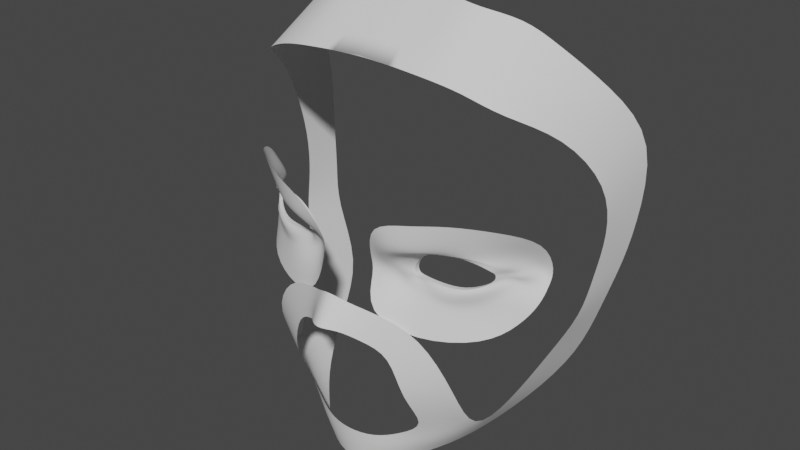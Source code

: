 # Source: firstModel.blend  (saved by Blender 3.2.14; exported with 4.5.12 LTS)
import bpy
from mathutils import Matrix  # noqa: F401  (used for matrix-valued properties, if any)

bpy.ops.wm.read_factory_settings(use_empty=True)
scene = bpy.context.scene
scene.name = 'Scene'

# ---- collections
col_collection = bpy.data.collections.new('Collection'); scene.collection.children.link(col_collection)

# ---- world
world_world = bpy.data.worlds.new('World'); scene.world = world_world
world_world.use_nodes = True; world_world.node_tree.nodes.clear()
_N = world_world.node_tree.nodes; _L = world_world.node_tree.links
n0 = _N.new('ShaderNodeOutputWorld'); n0.name = 'World Output'; n0.location = (300, 300)
n1 = _N.new('ShaderNodeBackground'); n1.name = 'Background'; n1.location = (10, 300)
n1.inputs[0].default_value = (0.05088, 0.05088, 0.05088, 1.0)
_L.new(n1.outputs[0], n0.inputs[0])
n0.is_active_output = True
world_world.color = (0.05088, 0.05088, 0.05088)
world_world.use_sun_shadow = False
world_world.sun_shadow_jitter_overblur = 0.0

# ---- meshes
me_plane = bpy.data.meshes.new('Plane')
me_plane.from_pydata([(-0.0001787, -0.1336, 1.781), (0.007196, -0.1278, 1.78), (0.0, -0.1258, 1.795), (0.008249, -0.1212, 1.79), (0.01325, -0.1209, 1.774), (0.01624, -0.1167, 1.787), (0.02603, -0.1166, 1.77), (0.03719, -0.1109, 1.781), (0.031, -0.1158, 1.75), (0.05179, -0.1067, 1.757), (0.03596, -0.1039, 1.732), (0.05045, -0.09136, 1.728), (0.02402, -0.1078, 1.724), (0.02835, -0.1041, 1.716), (0.01317, -0.1131, 1.72), (0.01569, -0.1118, 1.713), (0.0, -0.1159, 1.72), (0.0, -0.1155, 1.71), (0.01714, -0.1083, 1.705), (0.0, -0.1149, 1.702), (0.02959, -0.09615, 1.71), (0.04304, -0.08228, 1.717), (0.06075, -0.07959, 1.742), (0.05613, -0.05663, 1.73), (0.06936, -0.06268, 1.763), (0.06608, -0.033, 1.746), (0.07882, -0.05654, 1.782), (0.07747, -0.03619, 1.778), (0.08015, -0.05166, 1.798), (0.08123, -0.03131, 1.794), (0.08367, -0.04876, 1.818), (0.08523, -0.02841, 1.813), (0.08483, -0.05443, 1.842), (0.08872, -0.02492, 1.853), (0.07465, -0.07332, 1.866), (0.07767, -0.04715, 1.879), (0.06083, -0.09541, 1.877), (0.06123, -0.05936, 1.895), (0.04686, -0.1003, 1.884), (0.04857, -0.0643, 1.904), (0.03217, -0.1031, 1.887), (0.03388, -0.07476, 1.908), (0.01864, -0.1031, 1.888), (0.01875, -0.07157, 1.91), (0.01864, -0.1031, 1.888), (0.0, -0.1031, 1.889), (0.0, -0.07157, 1.911), (0.0, -0.1031, 1.889), (0.06083, -0.09337, 1.877)], [], [(0, 1, 3, 2), (3, 1, 4, 5), (5, 4, 6, 7), (7, 6, 8, 9), (9, 8, 10, 11), (11, 10, 12, 13), (13, 12, 14, 15), (15, 14, 16, 17), (15, 17, 19, 18), (11, 13, 20, 21), (13, 15, 18, 20), (11, 21, 23, 22), (22, 23, 25, 24), (24, 25, 27, 26), (26, 27, 29, 28), (28, 29, 31, 30), (30, 31, 33, 32), (32, 33, 35, 34), (34, 35, 37, 36), (36, 37, 39, 38), (38, 39, 41, 40), (40, 41, 43, 42), (42, 44, 47, 45), (42, 43, 46, 45)])
me_plane.polygons.foreach_set('use_smooth', [1, 1, 1, 1, 1, 1, 1, 1, 1, 1, 1, 1, 1, 1, 1, 1, 1, 1, 1, 1, 1, 1, 0, 1])
_uv = me_plane.uv_layers.new(name='UVMap')
_uv.uv.foreach_set('vector', [0.0, 0.0, 1.0, 0.0, 1.0, 1.0, 0.0, 1.0, 1.0, 1.0, 1.0, 0.0, 1.0, 0.0, 1.0, 1.0, 1.0, 1.0, 1.0, 0.0, 1.0, 0.0, 1.0, 1.0, 1.0, 1.0, 1.0, 0.0, 1.0, 0.0, 1.0, 1.0, 1.0, 1.0, 1.0, 0.0, 1.0, 0.0, 1.0, 1.0, 1.0, 1.0, 1.0, 0.0, 1.0, 0.0, 1.0, 1.0, 1.0, 1.0, 1.0, 0.0, 1.0, 0.0, 1.0, 1.0, 1.0, 1.0, 1.0, 0.0, 1.0, 0.0, 1.0, 1.0, 1.0, 1.0, 1.0, 1.0, 1.0, 1.0, 1.0, 1.0, 1.0, 1.0, 1.0, 1.0, 0.0, 0.0, 0.0, 0.0, 1.0, 1.0, 1.0, 1.0, 1.0, 1.0, 0.0, 0.0, 1.0, 1.0, 0.0, 0.0, 0.0, 0.0, 1.0, 1.0, 1.0, 1.0, 0.0, 0.0, 0.0, 0.0, 1.0, 1.0, 1.0, 1.0, 0.0, 0.0, 0.0, 0.0, 1.0, 1.0, 1.0, 1.0, 0.0, 0.0, 0.0, 0.0, 1.0, 1.0, 1.0, 1.0, 0.0, 0.0, 0.0, 0.0, 1.0, 1.0, 1.0, 1.0, 0.0, 0.0, 0.0, 0.0, 1.0, 1.0, 1.0, 1.0, 0.0, 0.0, 0.0, 0.0, 1.0, 1.0, 1.0, 1.0, 0.0, 0.0, 0.0, 0.0, 1.0, 1.0, 1.0, 1.0, 0.0, 0.0, 0.0, 0.0, 1.0, 1.0, 1.0, 1.0, 0.0, 0.0, 0.0, 0.0, 1.0, 1.0, 1.0, 1.0, 0.0, 0.0, 0.0, 0.0, 1.0, 1.0, 0.0, 0.0, 0.0, 0.0, 0.0, 0.0, 0.0, 0.0, 1.0, 1.0, 0.0, 0.0, 0.0, 0.0, 1.0, 1.0])
me_plane.update()
me_circle_001 = bpy.data.meshes.new('Circle.001')
me_circle_001.from_pydata([(0.04805, -0.1095, 1.834), (0.03473, -0.1165, 1.832), (0.01814, -0.1209, 1.83), (0.01247, -0.1127, 1.81), (0.01381, -0.1115, 1.804), (0.01294, -0.1178, 1.786), (0.03415, -0.1105, 1.777), (0.05978, -0.0984, 1.78), (0.06839, -0.08619, 1.787), (0.07344, -0.08009, 1.796), (0.0744, -0.07642, 1.803), (0.0751, -0.07343, 1.809), (0.07525, -0.08161, 1.825), (0.0642, -0.0984, 1.832), (0.04401, -0.1089, 1.822), (0.03311, -0.116, 1.82), (0.0233, -0.1188, 1.817), (0.01934, -0.1127, 1.811), (0.01907, -0.1038, 1.802), (0.02476, -0.1058, 1.795), (0.0389, -0.1055, 1.792), (0.0522, -0.0984, 1.791), (0.06526, -0.08992, 1.798), (0.06991, -0.08009, 1.8), (0.07087, -0.07642, 1.807), (0.06975, -0.07555, 1.81), (0.06656, -0.08323, 1.818), (0.05804, -0.0984, 1.821), (0.04469, -0.1043, 1.819), (0.03748, -0.1117, 1.819), (0.02919, -0.1107, 1.816), (0.02293, -0.1069, 1.81), (0.02382, -0.1064, 1.803), (0.02809, -0.1036, 1.799), (0.03932, -0.1045, 1.795), (0.04987, -0.09943, 1.794), (0.06218, -0.09294, 1.801), (0.06645, -0.08016, 1.804), (0.06734, -0.08519, 1.807), (0.06665, -0.08318, 1.81), (0.06236, -0.09093, 1.814), (0.05587, -0.09935, 1.816), (0.04541, -0.1022, 1.817), (0.03875, -0.1036, 1.817), (0.03283, -0.1043, 1.814), (0.02798, -0.1037, 1.808), (0.02834, -0.1034, 1.804), (0.03025, -0.1032, 1.803), (0.03915, -0.1024, 1.802), (0.0498, -0.1007, 1.802), (0.05762, -0.09541, 1.805), (0.0594, -0.09309, 1.807), (0.05991, -0.09252, 1.808), (0.0598, -0.09245, 1.81), (0.05933, -0.09506, 1.812), (0.05392, -0.09926, 1.816), (0.03187, -0.1081, 1.815), (0.02513, -0.1056, 1.808), (0.0628, -0.08672, 1.808), (0.06316, -0.08693, 1.81), (0.02781, -0.1052, 1.804), (0.0619, -0.0926, 1.813), (0.02888, -0.102, 1.802), (0.05541, -0.09932, 1.818), (0.03948, -0.1045, 1.799), (0.04427, -0.1053, 1.818), (0.05005, -0.102, 1.8), (0.06113, -0.0946, 1.804), (0.0374, -0.1084, 1.818), (0.06227, -0.08694, 1.806), (0.02888, -0.104, 1.802), (0.04541, -0.1022, 1.817), (0.03875, -0.1036, 1.817), (0.03283, -0.1043, 1.814), (0.02798, -0.1037, 1.808), (0.02834, -0.1034, 1.804), (0.03025, -0.1032, 1.803), (0.03915, -0.1024, 1.802), (0.0498, -0.1007, 1.802), (0.05762, -0.09541, 1.805), (0.0594, -0.09309, 1.807), (0.05991, -0.09252, 1.808), (0.0598, -0.09245, 1.81), (0.05933, -0.09506, 1.812), (0.05392, -0.09926, 1.816), (0.04541, -0.1022, 1.817), (0.03875, -0.1036, 1.817), (0.03283, -0.1043, 1.814), (0.02798, -0.1037, 1.808), (0.02834, -0.1034, 1.804), (0.03025, -0.1032, 1.803), (0.03915, -0.1024, 1.802), (0.0498, -0.1007, 1.802), (0.05762, -0.09541, 1.805), (0.0594, -0.09309, 1.807), (0.05991, -0.09252, 1.808), (0.0598, -0.09245, 1.81), (0.05933, -0.09506, 1.812), (0.05392, -0.09926, 1.816), (0.04541, -0.1, 1.817), (0.03875, -0.1014, 1.817), (0.03283, -0.1021, 1.814), (0.02798, -0.1015, 1.808), (0.02834, -0.1011, 1.804), (0.03025, -0.101, 1.803), (0.03915, -0.1002, 1.802), (0.0498, -0.09845, 1.802), (0.05762, -0.09319, 1.805), (0.0594, -0.09087, 1.807), (0.05991, -0.0903, 1.808), (0.0598, -0.09023, 1.81), (0.05933, -0.09284, 1.812), (0.05392, -0.09704, 1.816)], [], [(8, 7, 21, 22), (1, 0, 14, 15), (9, 8, 22, 23), (2, 1, 15, 16), (10, 9, 23, 24), (3, 2, 16, 17), (11, 10, 24, 25), (4, 3, 17, 18), (12, 11, 25, 26), (5, 4, 18, 19), (13, 12, 26, 27), (6, 5, 19, 20), (0, 13, 27, 14), (7, 6, 20, 21), (23, 22, 36, 37), (16, 15, 29, 30), (24, 23, 37, 38), (17, 16, 30, 31), (25, 24, 38, 39), (18, 17, 31, 32), (26, 25, 39, 40), (19, 18, 32, 33), (27, 26, 40, 41), (20, 19, 33, 34), (14, 27, 41, 28), (21, 20, 34, 35), (22, 21, 35, 36), (15, 14, 28, 29), (57, 56, 44, 45), (59, 58, 52, 53), (60, 57, 45, 46), (61, 59, 53, 54), (62, 60, 46, 47), (63, 61, 54, 55), (64, 62, 47, 48), (65, 63, 55, 42), (66, 64, 48, 49), (67, 66, 49, 50), (68, 65, 42, 43), (69, 67, 50, 51), (56, 68, 43, 44), (58, 69, 51, 52), (38, 37, 69, 58), (30, 29, 68, 56), (37, 36, 67, 69), (29, 28, 65, 68), (36, 35, 66, 67), (35, 34, 64, 66), (28, 41, 63, 65), (34, 33, 62, 64), (41, 40, 61, 63), (33, 32, 60, 62), (40, 39, 59, 61), (32, 31, 57, 60), (39, 38, 58, 59), (31, 30, 56, 57), (42, 55, 84, 71), (49, 48, 77, 78), (50, 49, 78, 79), (43, 42, 71, 72), (51, 50, 79, 80), (44, 43, 72, 73), (52, 51, 80, 81), (45, 44, 73, 74), (53, 52, 81, 82), (46, 45, 74, 75), (54, 53, 82, 83), (47, 46, 75, 76), (55, 54, 83, 84), (48, 47, 76, 77), (73, 72, 86, 87), (81, 80, 94, 95), (74, 73, 87, 88), (82, 81, 95, 96), (75, 74, 88, 89), (83, 82, 96, 97), (76, 75, 89, 90), (84, 83, 97, 98), (77, 76, 90, 91), (71, 84, 98, 85), (78, 77, 91, 92), (79, 78, 92, 93), (72, 71, 85, 86), (80, 79, 93, 94), (96, 95, 109, 110), (89, 88, 102, 103), (97, 96, 110, 111), (90, 89, 103, 104), (98, 97, 111, 112), (91, 90, 104, 105), (85, 98, 112, 99), (92, 91, 105, 106), (93, 92, 106, 107), (86, 85, 99, 100), (94, 93, 107, 108), (87, 86, 100, 101), (95, 94, 108, 109), (88, 87, 101, 102)])
me_circle_001.polygons.foreach_set('use_smooth', [True] * 98)
_uv = me_circle_001.uv_layers.new(name='UVMap')
_uv.uv.foreach_set('vector', [0.0, 0.0, 0.0, 0.0, 0.0, 0.0, 0.0, 0.0, 0.0, 0.0, 0.0, 0.0, 0.0, 0.0, 0.0, 0.0, 0.0, 0.0, 0.0, 0.0, 0.0, 0.0, 0.0, 0.0, 0.0, 0.0, 0.0, 0.0, 0.0, 0.0, 0.0, 0.0, 0.0, 0.0, 0.0, 0.0, 0.0, 0.0, 0.0, 0.0, 0.0, 0.0, 0.0, 0.0, 0.0, 0.0, 0.0, 0.0, 0.0, 0.0, 0.0, 0.0, 0.0, 0.0, 0.0, 0.0, 0.0, 0.0, 0.0, 0.0, 0.0, 0.0, 0.0, 0.0, 0.0, 0.0, 0.0, 0.0, 0.0, 0.0, 0.0, 0.0, 0.0, 0.0, 0.0, 0.0, 0.0, 0.0, 0.0, 0.0, 0.0, 0.0, 0.0, 0.0, 0.0, 0.0, 0.0, 0.0, 0.0, 0.0, 0.0, 0.0, 0.0, 0.0, 0.0, 0.0, 0.0, 0.0, 0.0, 0.0, 0.0, 0.0, 0.0, 0.0, 0.0, 0.0, 0.0, 0.0, 0.0, 0.0, 0.0, 0.0, 0.0, 0.0, 0.0, 0.0, 0.0, 0.0, 0.0, 0.0, 0.0, 0.0, 0.0, 0.0, 0.0, 0.0, 0.0, 0.0, 0.0, 0.0, 0.0, 0.0, 0.0, 0.0, 0.0, 0.0, 0.0, 0.0, 0.0, 0.0, 0.0, 0.0, 0.0, 0.0, 0.0, 0.0, 0.0, 0.0, 0.0, 0.0, 0.0, 0.0, 0.0, 0.0, 0.0, 0.0, 0.0, 0.0, 0.0, 0.0, 0.0, 0.0, 0.0, 0.0, 0.0, 0.0, 0.0, 0.0, 0.0, 0.0, 0.0, 0.0, 0.0, 0.0, 0.0, 0.0, 0.0, 0.0, 0.0, 0.0, 0.0, 0.0, 0.0, 0.0, 0.0, 0.0, 0.0, 0.0, 0.0, 0.0, 0.0, 0.0, 0.0, 0.0, 0.0, 0.0, 0.0, 0.0, 0.0, 0.0, 0.0, 0.0, 0.0, 0.0, 0.0, 0.0, 0.0, 0.0, 0.0, 0.0, 0.0, 0.0, 0.0, 0.0, 0.0, 0.0, 0.0, 0.0, 0.0, 0.0, 0.0, 0.0, 0.0, 0.0, 0.0, 0.0, 0.0, 0.0, 0.0, 0.0, 0.0, 0.0, 0.0, 0.0, 0.0, 0.0, 0.0, 0.0, 0.0, 0.0, 0.0, 0.0, 0.0, 0.0, 0.0, 0.0, 0.0, 0.0, 0.0, 0.0, 0.0, 0.0, 0.0, 0.0, 0.0, 0.0, 0.0, 0.0, 0.0, 0.0, 0.0, 0.0, 0.0, 0.0, 0.0, 0.0, 0.0, 0.0, 0.0, 0.0, 0.0, 0.0, 0.0, 0.0, 0.0, 0.0, 0.0, 0.0, 0.0, 0.0, 0.0, 0.0, 0.0, 0.0, 0.0, 0.0, 0.0, 0.0, 0.0, 0.0, 0.0, 0.0, 0.0, 0.0, 0.0, 0.0, 0.0, 0.0, 0.0, 0.0, 0.0, 0.0, 0.0, 0.0, 0.0, 0.0, 0.0, 0.0, 0.0, 0.0, 0.0, 0.0, 0.0, 0.0, 0.0, 0.0, 0.0, 0.0, 0.0, 0.0, 0.0, 0.0, 0.0, 0.0, 0.0, 0.0, 0.0, 0.0, 0.0, 0.0, 0.0, 0.0, 0.0, 0.0, 0.0, 0.0, 0.0, 0.0, 0.0, 0.0, 0.0, 0.0, 0.0, 0.0, 0.0, 0.0, 0.0, 0.0, 0.0, 0.0, 0.0, 0.0, 0.0, 0.0, 0.0, 0.0, 0.0, 0.0, 0.0, 0.0, 0.0, 0.0, 0.0, 0.0, 0.0, 0.0, 0.0, 0.0, 0.0, 0.0, 0.0, 0.0, 0.0, 0.0, 0.0, 0.0, 0.0, 0.0, 0.0, 0.0, 0.0, 0.0, 0.0, 0.0, 0.0, 0.0, 0.0, 0.0, 0.0, 0.0, 0.0, 0.0, 0.0, 0.0, 0.0, 0.0, 0.0, 0.0, 0.0, 0.0, 0.0, 0.0, 0.0, 0.0, 0.0, 0.0, 0.0, 0.0, 0.0, 0.0, 0.0, 0.0, 0.0, 0.0, 0.0, 0.0, 0.0, 0.0, 0.0, 0.0, 0.0, 0.0, 0.0, 0.0, 0.0, 0.0, 0.0, 0.0, 0.0, 0.0, 0.0, 0.0, 0.0, 0.0, 0.0, 0.0, 0.0, 0.0, 0.0, 0.0, 0.0, 0.0, 0.0, 0.0, 0.0, 0.0, 0.0, 0.0, 0.0, 0.0, 0.0, 0.0, 0.0, 0.0, 0.0, 0.0, 0.0, 0.0, 0.0, 0.0, 0.0, 0.0, 0.0, 0.0, 0.0, 0.0, 0.0, 0.0, 0.0, 0.0, 0.0, 0.0, 0.0, 0.0, 0.0, 0.0, 0.0, 0.0, 0.0, 0.0, 0.0, 0.0, 0.0, 0.0, 0.0, 0.0, 0.0, 0.0, 0.0, 0.0, 0.0, 0.0, 0.0, 0.0, 0.0, 0.0, 0.0, 0.0, 0.0, 0.0, 0.0, 0.0, 0.0, 0.0, 0.0, 0.0, 0.0, 0.0, 0.0, 0.0, 0.0, 0.0, 0.0, 0.0, 0.0, 0.0, 0.0, 0.0, 0.0, 0.0, 0.0, 0.0, 0.0, 0.0, 0.0, 0.0, 0.0, 0.0, 0.0, 0.0, 0.0, 0.0, 0.0, 0.0, 0.0, 0.0, 0.0, 0.0, 0.0, 0.0, 0.0, 0.0, 0.0, 0.0, 0.0, 0.0, 0.0, 0.0, 0.0, 0.0, 0.0, 0.0, 0.0, 0.0, 0.0, 0.0, 0.0, 0.0, 0.0, 0.0, 0.0, 0.0, 0.0, 0.0, 0.0, 0.0, 0.0, 0.0, 0.0, 0.0, 0.0, 0.0, 0.0, 0.0, 0.0, 0.0, 0.0, 0.0, 0.0, 0.0, 0.0, 0.0, 0.0, 0.0, 0.0, 0.0, 0.0, 0.0, 0.0, 0.0, 0.0, 0.0, 0.0, 0.0, 0.0, 0.0, 0.0, 0.0, 0.0, 0.0, 0.0, 0.0, 0.0, 0.0, 0.0, 0.0, 0.0, 0.0, 0.0, 0.0, 0.0, 0.0, 0.0, 0.0, 0.0, 0.0, 0.0, 0.0, 0.0, 0.0, 0.0, 0.0, 0.0, 0.0, 0.0, 0.0, 0.0, 0.0, 0.0, 0.0, 0.0, 0.0, 0.0, 0.0, 0.0, 0.0, 0.0, 0.0, 0.0, 0.0, 0.0, 0.0, 0.0, 0.0, 0.0, 0.0, 0.0, 0.0, 0.0, 0.0, 0.0, 0.0, 0.0, 0.0, 0.0, 0.0, 0.0, 0.0, 0.0, 0.0, 0.0, 0.0, 0.0, 0.0, 0.0, 0.0, 0.0, 0.0, 0.0, 0.0, 0.0, 0.0, 0.0, 0.0, 0.0, 0.0, 0.0, 0.0, 0.0, 0.0, 0.0, 0.0, 0.0, 0.0, 0.0, 0.0, 0.0, 0.0, 0.0, 0.0, 0.0, 0.0, 0.0, 0.0, 0.0, 0.0, 0.0, 0.0, 0.0, 0.0, 0.0, 0.0, 0.0, 0.0, 0.0, 0.0, 0.0, 0.0, 0.0, 0.0, 0.0, 0.0, 0.0, 0.0, 0.0, 0.0, 0.0, 0.0, 0.0, 0.0, 0.0, 0.0, 0.0, 0.0, 0.0, 0.0, 0.0, 0.0, 0.0, 0.0, 0.0, 0.0, 0.0, 0.0, 0.0, 0.0, 0.0, 0.0, 0.0, 0.0, 0.0, 0.0, 0.0, 0.0, 0.0, 0.0, 0.0, 0.0, 0.0, 0.0, 0.0, 0.0, 0.0, 0.0, 0.0, 0.0, 0.0, 0.0, 0.0, 0.0, 0.0, 0.0, 0.0, 0.0, 0.0, 0.0, 0.0, 0.0, 0.0, 0.0, 0.0, 0.0, 0.0, 0.0, 0.0, 0.0, 0.0, 0.0, 0.0, 0.0, 0.0, 0.0, 0.0, 0.0])
me_circle_001.update()

# ---- objects
ob_bodyfront = bpy.data.objects.new('bodyFront', None)
ob_bodyside = bpy.data.objects.new('bodySide', None)
ob_facefront = bpy.data.objects.new('faceFront', None)
ob_faceside = bpy.data.objects.new('faceSide', None)
ob_plane = bpy.data.objects.new('Plane', me_plane)
ob_circle = bpy.data.objects.new('Circle', me_circle_001)

# ---- transforms, parenting, visibility, modifiers, constraints
ob_bodyfront.location = (0.3038, 0.9769, 0.9954)
ob_bodyfront.rotation_euler = (1.571, -0.0, -0.0)
ob_bodyfront.scale = (0.3957, 0.3957, 0.3957)
ob_bodyfront.empty_display_type = 'IMAGE'
ob_bodyfront.empty_display_size = 5.0
ob_bodyfront.use_empty_image_alpha = True
ob_bodyfront.color = (1.0, 1.0, 1.0, 0.3578)
ob_bodyside.location = (-0.9795, -0.5125, 0.9954)
ob_bodyside.rotation_euler = (1.571, -0.0, 1.571)
ob_bodyside.scale = (0.3957, 0.3957, 0.3957)
ob_bodyside.empty_display_type = 'IMAGE'
ob_bodyside.empty_display_size = 5.0
ob_bodyside.use_empty_image_alpha = True
ob_bodyside.color = (1.0, 1.0, 1.0, 0.3578)
ob_facefront.location = (-0.175, 0.9788, 1.793)
ob_facefront.rotation_euler = (1.571, -0.0, -0.0)
ob_facefront.scale = (0.2149, 0.197, 0.197)
ob_facefront.empty_display_type = 'IMAGE'
ob_facefront.empty_display_size = 5.0
ob_facefront.use_empty_image_alpha = True
ob_facefront.color = (1.0, 1.0, 1.0, 0.3119)
ob_faceside.location = (-0.9902, 0.1109, 1.793)
ob_faceside.rotation_euler = (1.571, -0.0, 1.571)
ob_faceside.scale = (0.2149, 0.197, 0.197)
ob_faceside.empty_display_type = 'IMAGE'
ob_faceside.empty_display_size = 5.0
ob_faceside.use_empty_image_alpha = True
ob_faceside.color = (1.0, 1.0, 1.0, 0.3119)
ob_plane.location = (0.0, 0.0, 0.0)
_m = ob_plane.modifiers.new('Mirror', 'MIRROR')
_m.use_clip = True
_m = ob_plane.modifiers.new('Subdivision', 'SUBSURF')
ob_circle.location = (0.0, 0.0, 0.0)
_m = ob_circle.modifiers.new('Mirror', 'MIRROR')
_m.use_clip = True
_m = ob_circle.modifiers.new('Subdivision', 'SUBSURF')

# ---- collection membership
col_collection.objects.link(ob_bodyfront)
col_collection.objects.link(ob_bodyside)
col_collection.objects.link(ob_facefront)
col_collection.objects.link(ob_faceside)
col_collection.objects.link(ob_plane)
col_collection.objects.link(ob_circle)

# ---- scene / render settings (as saved in the file)
scene.frame_start = 1; scene.frame_end = 250; scene.frame_set(160)
scene.render.engine = 'BLENDER_EEVEE_NEXT'
scene.cycles.sampling_pattern = 'TABULATED_SOBOL'
scene.cycles.use_light_tree = False
scene.view_settings.view_transform = 'Filmic'
bpy.context.view_layer.update()

# ---- added for rendering (the .blend has no active camera and no usable light): camera, sun
cam_auto = bpy.data.cameras.new('AutoCamera')
cam_auto.lens = 50.0
cam_auto.sensor_width = 36.0
cam_auto.clip_end = 1000.0
ob_auto_camera = bpy.data.objects.new('AutoCamera', cam_auto)
scene.collection.objects.link(ob_auto_camera)
ob_auto_camera.location = (0.272695, -0.406482, 2.025)
ob_auto_camera.rotation_euler = (1.09748, -7.21219e-08, 0.694738)
scene.camera = ob_auto_camera
light_auto_sun = bpy.data.lights.new('AutoSun', 'SUN')
light_auto_sun.energy = 3.0
light_auto_sun.angle = 0.0523599
ob_auto_sun = bpy.data.objects.new('AutoSun', light_auto_sun)
scene.collection.objects.link(ob_auto_sun)
ob_auto_sun.rotation_euler = (0.872665, 0.174533, 0.523599)
bpy.context.view_layer.update()
